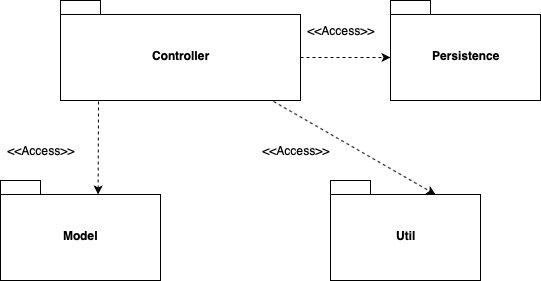

The diagram above was exported from draw.io. Its source (the exported page's mxGraphModel, read from the mxfile embedded in the PNG):
<mxGraphModel dx="1161" dy="812" grid="1" gridSize="10" guides="1" tooltips="1" connect="1" arrows="1" fold="1" page="1" pageScale="1" pageWidth="827" pageHeight="1169" background="#ffffff" math="0" shadow="0">
  <root>
    <mxCell id="0" />
    <mxCell id="1" parent="0" />
    <mxCell id="hnIgkm0_4HOKX9yArHku-1" value="Model" style="shape=folder;fontStyle=1;spacingTop=10;tabWidth=40;tabHeight=14;tabPosition=left;html=1;" parent="1" vertex="1">
      <mxGeometry x="180" y="520" width="160" height="100" as="geometry" />
    </mxCell>
    <mxCell id="hnIgkm0_4HOKX9yArHku-2" value="Controller" style="shape=folder;fontStyle=1;spacingTop=10;tabWidth=40;tabHeight=14;tabPosition=left;html=1;" parent="1" vertex="1">
      <mxGeometry x="240" y="340" width="240" height="100" as="geometry" />
    </mxCell>
    <mxCell id="hnIgkm0_4HOKX9yArHku-3" value="Persistence" style="shape=folder;fontStyle=1;spacingTop=10;tabWidth=40;tabHeight=14;tabPosition=left;html=1;" parent="1" vertex="1">
      <mxGeometry x="570" y="340" width="150" height="100" as="geometry" />
    </mxCell>
    <mxCell id="hnIgkm0_4HOKX9yArHku-4" value="Util" style="shape=folder;fontStyle=1;spacingTop=10;tabWidth=40;tabHeight=14;tabPosition=left;html=1;" parent="1" vertex="1">
      <mxGeometry x="510" y="520" width="150" height="100" as="geometry" />
    </mxCell>
    <mxCell id="hnIgkm0_4HOKX9yArHku-6" value="" style="endArrow=classic;html=1;exitX=0.888;exitY=1.01;exitDx=0;exitDy=0;exitPerimeter=0;entryX=0;entryY=0;entryDx=105;entryDy=14;entryPerimeter=0;dashed=1;" parent="1" source="hnIgkm0_4HOKX9yArHku-2" target="hnIgkm0_4HOKX9yArHku-4" edge="1">
      <mxGeometry width="50" height="50" relative="1" as="geometry">
        <mxPoint x="400" y="650" as="sourcePoint" />
        <mxPoint x="450" y="600" as="targetPoint" />
      </mxGeometry>
    </mxCell>
    <mxCell id="hnIgkm0_4HOKX9yArHku-7" value="" style="endArrow=classic;html=1;entryX=0.535;entryY=0.14;entryDx=0;entryDy=0;entryPerimeter=0;dashed=1;" parent="1" edge="1">
      <mxGeometry width="50" height="50" relative="1" as="geometry">
        <mxPoint x="278" y="441" as="sourcePoint" />
        <mxPoint x="277.6" y="534" as="targetPoint" />
      </mxGeometry>
    </mxCell>
    <mxCell id="hnIgkm0_4HOKX9yArHku-9" value="" style="endArrow=classic;html=1;exitX=0;exitY=0;exitDx=240;exitDy=57;exitPerimeter=0;entryX=0;entryY=0;entryDx=0;entryDy=57;entryPerimeter=0;dashed=1;" parent="1" source="hnIgkm0_4HOKX9yArHku-2" target="hnIgkm0_4HOKX9yArHku-3" edge="1">
      <mxGeometry width="50" height="50" relative="1" as="geometry">
        <mxPoint x="440" y="870" as="sourcePoint" />
        <mxPoint x="490" y="820" as="targetPoint" />
      </mxGeometry>
    </mxCell>
    <mxCell id="hnIgkm0_4HOKX9yArHku-15" value="&amp;lt;&amp;lt;Access&amp;gt;&amp;gt;" style="text;html=1;strokeColor=none;fillColor=none;align=center;verticalAlign=middle;whiteSpace=wrap;rounded=0;" parent="1" vertex="1">
      <mxGeometry x="200" y="480" width="40" height="20" as="geometry" />
    </mxCell>
    <mxCell id="hnIgkm0_4HOKX9yArHku-16" value="&amp;lt;&amp;lt;Access&amp;gt;&amp;gt;" style="text;html=1;strokeColor=none;fillColor=none;align=center;verticalAlign=middle;whiteSpace=wrap;rounded=0;" parent="1" vertex="1">
      <mxGeometry x="450" y="480" width="50" height="20" as="geometry" />
    </mxCell>
    <mxCell id="hnIgkm0_4HOKX9yArHku-19" value="&amp;lt;&amp;lt;Access&amp;gt;&amp;gt;" style="text;html=1;strokeColor=none;fillColor=none;align=center;verticalAlign=middle;whiteSpace=wrap;rounded=0;" parent="1" vertex="1">
      <mxGeometry x="500" y="360" width="40" height="20" as="geometry" />
    </mxCell>
  </root>
</mxGraphModel>